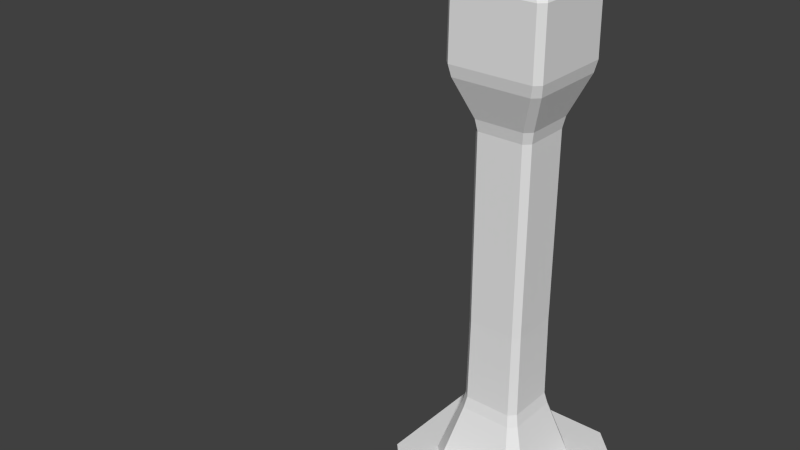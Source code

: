 # Source: Cuboid.blend  (saved by Blender 2.77.0; exported with 4.5.12 LTS)
import bpy
from mathutils import Matrix  # noqa: F401  (used for matrix-valued properties, if any)

bpy.ops.wm.read_factory_settings(use_empty=True)
scene = bpy.context.scene
scene.name = 'Scene'

# ---- collections
col_collection_1 = bpy.data.collections.new('Collection 1'); scene.collection.children.link(col_collection_1)

# ---- world
world_world = bpy.data.worlds.new('World'); scene.world = world_world
world_world.color = (0.05088, 0.05088, 0.05088)
world_world.use_sun_shadow = False
world_world.sun_shadow_jitter_overblur = 0.0
world_world.cycles.sampling_method = 'NONE'
world_world.cycles.sample_map_resolution = 256

# ---- meshes
me_vert = bpy.data.meshes.new('Vert')
me_vert.from_pydata([(1.613, 1.182, 0.0), (1.182, 1.613, 0.0), (1.017, 0.7937, 1.779), (0.9315, 0.7324, 2.145), (0.7324, 0.9315, 2.145), (0.7937, 1.017, 1.779), (0.8951, 0.7115, 4.779), (0.8976, 0.714, 5.146), (0.714, 0.8976, 5.146), (0.7115, 0.8951, 4.779), (0.8976, 0.714, 10.72), (0.9639, 0.7687, 11.08), (0.7687, 0.9639, 11.08), (0.714, 0.8976, 10.72), (1.423, 1.228, 12.26), (1.488, 1.304, 12.62), (1.304, 1.488, 12.62), (1.228, 1.423, 12.26), (1.47, 1.287, 14.67), (1.325, 1.092, 14.97), (1.092, 1.325, 14.97), (1.287, 1.47, 14.67), (1.103, 0.8695, 15.15), (1.076, 0.8583, 15.4), (0.8583, 1.076, 15.4), (0.8695, 1.103, 15.15), (1.249, 1.031, 15.61), (1.244, 1.023, 15.89), (1.023, 1.244, 15.89), (1.031, 1.249, 15.61), (1.021, 0.7997, 16.14), (0.8998, 0.7162, 16.46), (0.7162, 0.8998, 16.46), (0.7997, 1.021, 16.14), (0.9158, 0.7322, 17.79), (0.814, 0.6029, 18.13), (0.6029, 0.814, 18.13), (0.7322, 0.9158, 17.79), (0.2877, 0.07663, 18.89), (-6.706e-07, 1.356e-06, 19.04), (0.07662, 0.2877, 18.89), (-1.182, 1.613, 0.0), (-1.613, 1.182, 0.0), (-0.7324, 0.9315, 2.145), (-0.9315, 0.7324, 2.145), (-1.017, 0.7937, 1.779), (-0.7937, 1.017, 1.779), (-0.714, 0.8976, 5.146), (-0.8976, 0.714, 5.146), (-0.8951, 0.7115, 4.779), (-0.7115, 0.8951, 4.779), (-0.7687, 0.9639, 11.08), (-0.9639, 0.7687, 11.08), (-0.8976, 0.714, 10.72), (-0.714, 0.8976, 10.72), (-1.304, 1.488, 12.62), (-1.488, 1.304, 12.62), (-1.423, 1.228, 12.26), (-1.228, 1.423, 12.26), (-1.092, 1.325, 14.97), (-1.325, 1.092, 14.97), (-1.47, 1.287, 14.67), (-1.287, 1.47, 14.67), (-0.8583, 1.076, 15.4), (-1.076, 0.8583, 15.4), (-1.103, 0.8695, 15.15), (-0.8695, 1.103, 15.15), (-1.023, 1.244, 15.89), (-1.244, 1.023, 15.89), (-1.249, 1.031, 15.61), (-1.031, 1.249, 15.61), (-0.7162, 0.8998, 16.46), (-0.8998, 0.7162, 16.46), (-1.021, 0.7997, 16.14), (-0.7997, 1.021, 16.14), (-0.6029, 0.814, 18.13), (-0.814, 0.6029, 18.13), (-0.9158, 0.7322, 17.79), (-0.7322, 0.9158, 17.79), (-0.07663, 0.2877, 18.89), (-1.356e-06, 1.356e-06, 19.04), (-0.2877, 0.07663, 18.89), (-1.613, -1.182, 0.0), (-1.182, -1.613, 0.0), (-0.9315, -0.7324, 2.145), (-0.7324, -0.9315, 2.145), (-0.7937, -1.017, 1.779), (-1.017, -0.7937, 1.779), (-0.8976, -0.714, 5.146), (-0.714, -0.8976, 5.146), (-0.7115, -0.8951, 4.779), (-0.8951, -0.7115, 4.779), (-0.9639, -0.7687, 11.08), (-0.7687, -0.9639, 11.08), (-0.714, -0.8976, 10.72), (-0.8976, -0.714, 10.72), (-1.488, -1.304, 12.62), (-1.304, -1.488, 12.62), (-1.228, -1.423, 12.26), (-1.423, -1.228, 12.26), (-1.325, -1.092, 14.97), (-1.092, -1.325, 14.97), (-1.287, -1.47, 14.67), (-1.47, -1.287, 14.67), (-1.076, -0.8583, 15.4), (-0.8583, -1.076, 15.4), (-0.8695, -1.103, 15.15), (-1.103, -0.8695, 15.15), (-1.244, -1.023, 15.89), (-1.023, -1.244, 15.89), (-1.031, -1.249, 15.61), (-1.249, -1.031, 15.61), (-0.8998, -0.7162, 16.46), (-0.7162, -0.8998, 16.46), (-0.7997, -1.021, 16.14), (-1.021, -0.7997, 16.14), (-0.814, -0.6029, 18.13), (-0.6029, -0.814, 18.13), (-0.7322, -0.9158, 17.79), (-0.9158, -0.7322, 17.79), (-0.2877, -0.07662, 18.89), (-1.363e-06, 6.407e-07, 19.04), (-0.07663, -0.2877, 18.89), (1.182, -1.613, 0.0), (1.613, -1.182, 0.0), (0.7324, -0.9315, 2.145), (0.9315, -0.7324, 2.145), (1.017, -0.7937, 1.779), (0.7937, -1.017, 1.779), (0.714, -0.8976, 5.146), (0.8976, -0.714, 5.146), (0.8951, -0.7115, 4.779), (0.7115, -0.8951, 4.779), (0.7687, -0.9639, 11.08), (0.9639, -0.7687, 11.08), (0.8976, -0.714, 10.72), (0.714, -0.8976, 10.72), (1.304, -1.488, 12.62), (1.488, -1.304, 12.62), (1.423, -1.228, 12.26), (1.228, -1.423, 12.26), (1.092, -1.325, 14.97), (1.325, -1.092, 14.97), (1.47, -1.287, 14.67), (1.287, -1.47, 14.67), (0.8583, -1.076, 15.4), (1.076, -0.8583, 15.4), (1.103, -0.8695, 15.15), (0.8695, -1.103, 15.15), (1.023, -1.244, 15.89), (1.244, -1.023, 15.89), (1.249, -1.031, 15.61), (1.031, -1.249, 15.61), (0.7162, -0.8998, 16.46), (0.8998, -0.7162, 16.46), (1.021, -0.7997, 16.14), (0.7997, -1.021, 16.14), (0.6029, -0.814, 18.13), (0.814, -0.6029, 18.13), (0.9158, -0.7322, 17.79), (0.7322, -0.9158, 17.79), (0.07662, -0.2877, 18.89), (-6.557e-07, 6.631e-07, 19.04), (0.2877, -0.07662, 18.89), (2.639, 1.934, 0.0), (1.934, 2.639, 0.0), (-1.934, 2.639, 0.0), (-2.639, 1.934, 0.0), (-2.639, -1.934, 0.0), (-1.934, -2.639, 0.0), (1.934, -2.639, 0.0), (2.639, -1.934, 0.0), (2.639, 1.934, -1.045), (1.934, 2.639, -1.045), (-1.934, 2.639, -1.045), (-2.639, 1.934, -1.045), (-2.639, -1.934, -1.045), (-1.934, -2.639, -1.045), (1.934, -2.639, -1.045), (2.639, -1.934, -1.045), (0.8695, 1.103, 15.15), (1.103, 0.8695, 15.15), (-1.103, 0.8695, 15.15), (-0.8695, 1.103, 15.15), (-0.8695, -1.103, 15.15), (-1.103, -0.8695, 15.15), (1.103, -0.8695, 15.15), (0.8695, -1.103, 15.15)], [], [(4, 43, 50, 9), (126, 3, 6, 131), (48, 88, 95, 53), (89, 129, 136, 94), (8, 47, 54, 13), (130, 7, 10, 135), (52, 92, 99, 57), (93, 133, 140, 98), (12, 51, 58, 17), (16, 55, 62, 21), (56, 96, 103, 61), (97, 137, 144, 102), (44, 84, 91, 49), (85, 125, 132, 90), (124, 0, 2, 127), (134, 11, 14, 139), (138, 15, 18, 143), (60, 100, 107, 65), (101, 141, 148, 106), (20, 59, 66, 25), (142, 19, 22, 147), (64, 104, 111, 69), (105, 145, 152, 110), (24, 63, 70, 29), (146, 23, 26, 151), (68, 108, 115, 73), (109, 149, 156, 114), (28, 67, 74, 33), (150, 27, 30, 155), (72, 112, 119, 77), (113, 153, 160, 118), (32, 71, 78, 37), (154, 31, 34, 159), (76, 116, 120, 81), (117, 157, 161, 122), (36, 75, 79, 40), (158, 35, 38, 163), (83, 123, 128, 86), (80, 121, 162, 39), (42, 82, 87, 45), (2, 5, 4, 3), (6, 9, 8, 7), (10, 13, 12, 11), (14, 17, 16, 15), (18, 21, 20, 19), (181, 180, 24, 23), (26, 29, 28, 27), (30, 33, 32, 31), (34, 37, 36, 35), (38, 40, 39), (43, 46, 45, 44), (47, 50, 49, 48), (51, 54, 53, 52), (55, 58, 57, 56), (59, 62, 61, 60), (63, 183, 182, 64), (67, 70, 69, 68), (71, 74, 73, 72), (75, 78, 77, 76), (79, 81, 80), (84, 87, 86, 85), (88, 91, 90, 89), (92, 95, 94, 93), (96, 99, 98, 97), (100, 103, 102, 101), (104, 185, 184, 105), (108, 111, 110, 109), (112, 115, 114, 113), (116, 119, 118, 117), (120, 122, 121), (125, 128, 127, 126), (129, 132, 131, 130), (133, 136, 135, 134), (137, 140, 139, 138), (141, 144, 143, 142), (145, 187, 186, 146), (149, 152, 151, 150), (153, 156, 155, 154), (157, 160, 159, 158), (161, 163, 162), (0, 1, 5, 2), (3, 4, 9, 6), (7, 8, 13, 10), (11, 12, 17, 14), (15, 16, 21, 18), (19, 20, 25, 22), (23, 24, 29, 26), (27, 28, 33, 30), (31, 32, 37, 34), (35, 36, 40, 38), (46, 43, 4, 5), (50, 47, 8, 9), (54, 51, 12, 13), (58, 55, 16, 17), (62, 59, 20, 21), (183, 63, 24, 180), (70, 67, 28, 29), (74, 71, 32, 33), (78, 75, 36, 37), (79, 80, 39, 40), (87, 84, 44, 45), (91, 88, 48, 49), (95, 92, 52, 53), (99, 96, 56, 57), (103, 100, 60, 61), (185, 104, 64, 182), (111, 108, 68, 69), (115, 112, 72, 73), (119, 116, 76, 77), (120, 121, 80, 81), (128, 125, 85, 86), (132, 129, 89, 90), (136, 133, 93, 94), (140, 137, 97, 98), (144, 141, 101, 102), (187, 145, 105, 184), (152, 149, 109, 110), (156, 153, 113, 114), (160, 157, 117, 118), (161, 162, 121, 122), (2, 3, 126, 127), (6, 7, 130, 131), (10, 11, 134, 135), (14, 15, 138, 139), (18, 19, 142, 143), (181, 23, 146, 186), (26, 27, 150, 151), (30, 31, 154, 155), (34, 35, 158, 159), (38, 39, 162, 163), (41, 42, 45, 46), (82, 83, 86, 87), (123, 124, 127, 128), (43, 44, 49, 50), (84, 85, 90, 91), (125, 126, 131, 132), (47, 48, 53, 54), (88, 89, 94, 95), (129, 130, 135, 136), (51, 52, 57, 58), (92, 93, 98, 99), (133, 134, 139, 140), (55, 56, 61, 62), (96, 97, 102, 103), (137, 138, 143, 144), (59, 60, 65, 66), (100, 101, 106, 107), (141, 142, 147, 148), (63, 64, 69, 70), (104, 105, 110, 111), (145, 146, 151, 152), (67, 68, 73, 74), (108, 109, 114, 115), (149, 150, 155, 156), (71, 72, 77, 78), (112, 113, 118, 119), (153, 154, 159, 160), (75, 76, 81, 79), (116, 117, 122, 120), (157, 158, 163, 161), (1, 41, 46, 5), (1, 165, 166, 41), (83, 169, 170, 123), (0, 164, 165, 1), (41, 166, 167, 42), (42, 167, 168, 82), (82, 168, 169, 83), (124, 171, 164, 0), (123, 170, 171, 124), (170, 178, 179, 171), (166, 174, 175, 167), (169, 177, 178, 170), (165, 173, 174, 166), (168, 176, 177, 169), (164, 172, 173, 165), (171, 179, 172, 164), (167, 175, 176, 168), (172, 179, 178, 177, 176, 175, 174, 173), (180, 181, 186, 187, 184, 185, 182, 183), (66, 65, 107, 106, 148, 147, 22, 25)])
me_vert.use_remesh_preserve_volume = False
me_vert.use_remesh_preserve_attributes = False
me_vert.use_mirror_vertex_groups = False
me_vert.update()

# ---- objects
ob_vert = bpy.data.objects.new('Vert', me_vert)

# ---- transforms, parenting, visibility, modifiers, constraints
ob_vert.location = (0.0, 0.0, 0.0)
ob_vert.use_shape_key_edit_mode = True
ob_vert.lineart.crease_threshold = 0.0

# ---- collection membership
col_collection_1.objects.link(ob_vert)

# ---- scene / render settings (as saved in the file)
scene.frame_start = 1; scene.frame_end = 50; scene.frame_set(35)
scene.render.engine = 'BLENDER_EEVEE_NEXT'
scene.render.resolution_percentage = 50
scene.render.dither_intensity = 0.0
scene.cycles.use_denoising = False
scene.cycles.samples = 10
scene.cycles.sampling_pattern = 'TABULATED_SOBOL'
scene.cycles.light_sampling_threshold = 0.0
scene.cycles.use_adaptive_sampling = False
scene.cycles.use_light_tree = False
scene.cycles.blur_glossy = 0.0
scene.cycles.pixel_filter_type = 'GAUSSIAN'
scene.cycles.sample_clamp_indirect = 0.0
scene.view_settings.view_transform = 'Standard'
bpy.context.view_layer.update()

# ---- added for rendering (the .blend has no active camera and no usable light): camera, sun
cam_auto = bpy.data.cameras.new('AutoCamera')
cam_auto.lens = 50.0
cam_auto.sensor_width = 36.0
cam_auto.clip_end = 1000.0
ob_auto_camera = bpy.data.objects.new('AutoCamera', cam_auto)
scene.collection.objects.link(ob_auto_camera)
ob_auto_camera.location = (15.2281, -23.2394, 21.9463)
ob_auto_camera.rotation_euler = (1.09748, -7.21219e-08, 0.694738)
scene.camera = ob_auto_camera
light_auto_sun = bpy.data.lights.new('AutoSun', 'SUN')
light_auto_sun.energy = 3.0
light_auto_sun.angle = 0.0523599
ob_auto_sun = bpy.data.objects.new('AutoSun', light_auto_sun)
scene.collection.objects.link(ob_auto_sun)
ob_auto_sun.rotation_euler = (0.872665, 0.174533, 0.523599)
bpy.context.view_layer.update()
